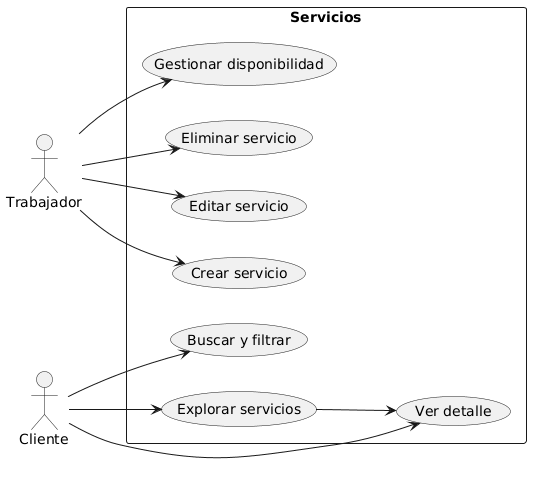

The diagram above was rendered by PlantUML. Its source (embedded in the PNG):
@startuml
left to right direction
actor Cliente
actor Trabajador

rectangle "Servicios" {
  usecase "Explorar servicios" as UC1
  usecase "Buscar y filtrar" as UC2
  usecase "Ver detalle" as UC3

  usecase "Crear servicio" as UC4
  usecase "Editar servicio" as UC5
  usecase "Eliminar servicio" as UC6
  usecase "Gestionar disponibilidad" as UC7
}

Cliente --> UC1
Cliente --> UC2
Cliente --> UC3

Trabajador --> UC4
Trabajador --> UC5
Trabajador --> UC6
Trabajador --> UC7

UC1 --> UC3
@enduml